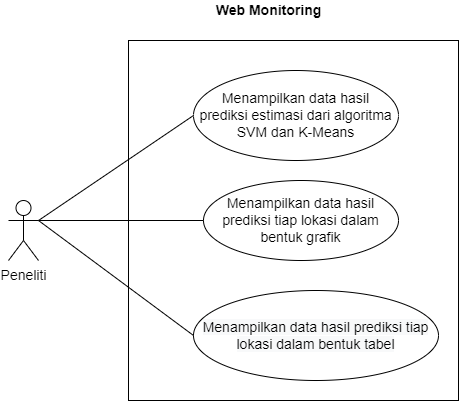

The diagram above was exported from draw.io. Its source (the exported page's mxGraphModel, read from the mxfile embedded in the PNG):
<mxGraphModel dx="868" dy="450" grid="1" gridSize="10" guides="1" tooltips="1" connect="1" arrows="1" fold="1" page="1" pageScale="1" pageWidth="827" pageHeight="1169" math="0" shadow="0">
  <root>
    <mxCell id="0" />
    <mxCell id="1" parent="0" />
    <mxCell id="hIxE08e91L175MJb9cjs-1" value="&lt;font style=&quot;font-size: 14px;&quot;&gt;Web Monitoring&lt;/font&gt;" style="text;html=1;align=center;verticalAlign=middle;resizable=0;points=[];autosize=1;strokeColor=none;fillColor=none;fontStyle=1" vertex="1" parent="1">
      <mxGeometry x="320" y="30" width="120" height="20" as="geometry" />
    </mxCell>
    <mxCell id="hIxE08e91L175MJb9cjs-2" value="Peneliti" style="shape=umlActor;verticalLabelPosition=bottom;verticalAlign=top;html=1;outlineConnect=0;fontSize=14;" vertex="1" parent="1">
      <mxGeometry x="120" y="230" width="30" height="60" as="geometry" />
    </mxCell>
    <mxCell id="hIxE08e91L175MJb9cjs-5" value="Menampilkan data hasil&lt;br&gt;prediksi estimasi dari algoritma SVM dan K-Means" style="ellipse;whiteSpace=wrap;html=1;fontSize=14;" vertex="1" parent="1">
      <mxGeometry x="305" y="100" width="205" height="90" as="geometry" />
    </mxCell>
    <mxCell id="hIxE08e91L175MJb9cjs-6" value="Menampilkan data hasil prediksi tiap lokasi dalam bentuk grafik" style="ellipse;whiteSpace=wrap;html=1;fontSize=14;" vertex="1" parent="1">
      <mxGeometry x="315" y="210" width="195" height="80" as="geometry" />
    </mxCell>
    <mxCell id="hIxE08e91L175MJb9cjs-7" value="&lt;span style=&quot;color: rgb(0, 0, 0); font-family: Helvetica; font-size: 14px; font-style: normal; font-variant-ligatures: normal; font-variant-caps: normal; font-weight: 400; letter-spacing: normal; orphans: 2; text-align: center; text-indent: 0px; text-transform: none; widows: 2; word-spacing: 0px; -webkit-text-stroke-width: 0px; background-color: rgb(248, 249, 250); text-decoration-thickness: initial; text-decoration-style: initial; text-decoration-color: initial; float: none; display: inline !important;&quot;&gt;Menampilkan data hasil prediksi tiap lokasi dalam bentuk tabel&lt;/span&gt;" style="ellipse;whiteSpace=wrap;html=1;fontSize=14;" vertex="1" parent="1">
      <mxGeometry x="305" y="320" width="245" height="90" as="geometry" />
    </mxCell>
    <mxCell id="hIxE08e91L175MJb9cjs-8" value="" style="endArrow=none;html=1;rounded=0;fontSize=14;entryX=0;entryY=0.5;entryDx=0;entryDy=0;exitX=1;exitY=0.3333333333333333;exitDx=0;exitDy=0;exitPerimeter=0;" edge="1" parent="1" source="hIxE08e91L175MJb9cjs-2" target="hIxE08e91L175MJb9cjs-5">
      <mxGeometry width="50" height="50" relative="1" as="geometry">
        <mxPoint x="160" y="250" as="sourcePoint" />
        <mxPoint x="440" y="220" as="targetPoint" />
      </mxGeometry>
    </mxCell>
    <mxCell id="hIxE08e91L175MJb9cjs-9" value="" style="endArrow=none;html=1;rounded=0;fontSize=14;entryX=0;entryY=0.5;entryDx=0;entryDy=0;" edge="1" parent="1" target="hIxE08e91L175MJb9cjs-6">
      <mxGeometry width="50" height="50" relative="1" as="geometry">
        <mxPoint x="150" y="250" as="sourcePoint" />
        <mxPoint x="440" y="220" as="targetPoint" />
      </mxGeometry>
    </mxCell>
    <mxCell id="hIxE08e91L175MJb9cjs-10" value="" style="endArrow=none;html=1;rounded=0;fontSize=14;entryX=0;entryY=0.5;entryDx=0;entryDy=0;" edge="1" parent="1" target="hIxE08e91L175MJb9cjs-7">
      <mxGeometry width="50" height="50" relative="1" as="geometry">
        <mxPoint x="150" y="250" as="sourcePoint" />
        <mxPoint x="440" y="220" as="targetPoint" />
      </mxGeometry>
    </mxCell>
    <mxCell id="hIxE08e91L175MJb9cjs-11" value="" style="rounded=0;whiteSpace=wrap;html=1;fontSize=14;fillColor=none;" vertex="1" parent="1">
      <mxGeometry x="240" y="70" width="330" height="360" as="geometry" />
    </mxCell>
  </root>
</mxGraphModel>